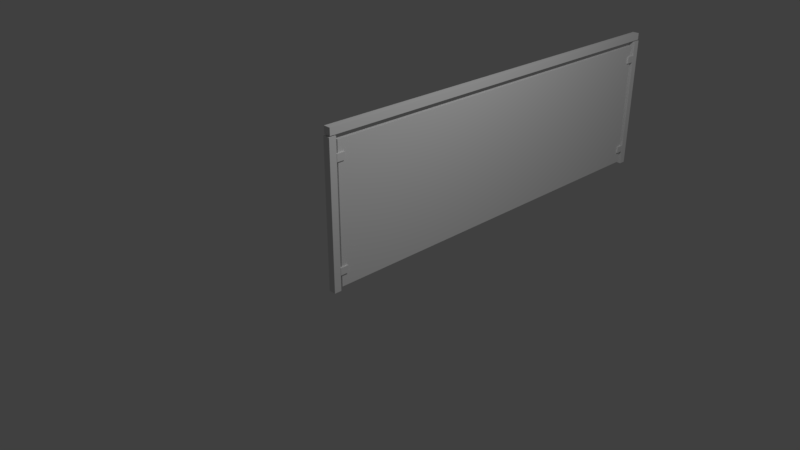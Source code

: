 # Source: hekje1.1lang.blend  (saved by Blender 2.79.0; exported with 4.5.12 LTS)
import bpy
from mathutils import Matrix  # noqa: F401  (used for matrix-valued properties, if any)

bpy.ops.wm.read_factory_settings(use_empty=True)
scene = bpy.context.scene
scene.name = 'Scene'

# ---- collections
col_collection_1 = bpy.data.collections.new('Collection 1'); scene.collection.children.link(col_collection_1)

# ---- materials (node trees are filled in below, after node groups)
mat_material_001 = bpy.data.materials.new('Material.001')
mat_material_001.alpha_threshold = 0.0
mat_material_001.use_transparent_shadow = False
mat_material_001.preview_render_type = 'CUBE'
mat_material_001.diffuse_color = (0.8007, 0.8007, 0.8007, 1.0)
mat_material_001.roughness = 0.5
mat_material_001.specular_intensity = 1.0
mat_material = bpy.data.materials.new('Material')
mat_material.alpha_threshold = 0.0
mat_material.use_transparent_shadow = False
mat_material.roughness = 0.5
mat_material.line_color = (0.0, 0.0, 0.0, 1.0)

# ---- material node trees

# ---- world
world_world = bpy.data.worlds.new('World'); scene.world = world_world
world_world.color = (0.05088, 0.05088, 0.05088)
world_world.use_sun_shadow = False
world_world.sun_shadow_jitter_overblur = 0.0
world_world.cycles.sampling_method = 'MANUAL'

# ---- cameras
cam_camera = bpy.data.cameras.new('Camera')
cam_camera.clip_end = 100.0
cam_camera.lens = 35.0
cam_camera.sensor_width = 32.0
cam_camera.sensor_height = 18.0
cam_camera.ortho_scale = 7.314
cam_camera.dof.focus_distance = 0.0
cam_camera.dof.aperture_fstop = 128.0

# ---- lights
light_lamp = bpy.data.lights.new('Lamp', 'POINT')
light_lamp.transmission_factor = 0.0
light_lamp.cutoff_distance = 30.0
light_lamp.energy = 100.0
light_lamp.shadow_buffer_clip_start = 1.001
light_lamp.shadow_soft_size = 0.1
light_lamp.shadow_maximum_resolution = 0.006
light_lamp.use_absolute_resolution = True

# ---- meshes
me_cube_017 = bpy.data.meshes.new('Cube.017')
me_cube_017.from_pydata([(-1.0, 0.8983, -1.0), (-1.0, 0.8983, -0.9289), (-1.0, 1.0, -1.0), (-1.0, 1.0, -0.9289), (-0.913, 0.8983, -1.0), (-0.913, 0.8983, -0.9289), (-0.913, 1.0, -1.0), (-0.913, 1.0, -0.9289)], [], [(0, 1, 3, 2), (2, 3, 7, 6), (6, 7, 5, 4), (4, 5, 1, 0), (2, 6, 4, 0), (7, 3, 1, 5)])
me_cube_017.materials.append(mat_material_001)
me_cube_017.use_remesh_preserve_volume = False
me_cube_017.use_remesh_preserve_attributes = False
me_cube_017.use_mirror_vertex_groups = False
me_cube_017.update()
me_cube_016 = bpy.data.meshes.new('Cube.016')
me_cube_016.from_pydata([(-1.0, 0.8983, -1.0), (-1.0, 0.8983, -0.9289), (-1.0, 1.0, -1.0), (-1.0, 1.0, -0.9289), (-0.913, 0.8983, -1.0), (-0.913, 0.8983, -0.9289), (-0.913, 1.0, -1.0), (-0.913, 1.0, -0.9289)], [], [(0, 1, 3, 2), (2, 3, 7, 6), (6, 7, 5, 4), (4, 5, 1, 0), (2, 6, 4, 0), (7, 3, 1, 5)])
me_cube_016.materials.append(mat_material_001)
me_cube_016.use_remesh_preserve_volume = False
me_cube_016.use_remesh_preserve_attributes = False
me_cube_016.use_mirror_vertex_groups = False
me_cube_016.update()
me_cube_015 = bpy.data.meshes.new('Cube.015')
me_cube_015.from_pydata([(-1.0, 0.8983, -1.0), (-1.0, 0.8983, -0.9289), (-1.0, 1.0, -1.0), (-1.0, 1.0, -0.9289), (-0.913, 0.8983, -1.0), (-0.913, 0.8983, -0.9289), (-0.913, 1.0, -1.0), (-0.913, 1.0, -0.9289)], [], [(0, 1, 3, 2), (2, 3, 7, 6), (6, 7, 5, 4), (4, 5, 1, 0), (2, 6, 4, 0), (7, 3, 1, 5)])
me_cube_015.materials.append(mat_material_001)
me_cube_015.use_remesh_preserve_volume = False
me_cube_015.use_remesh_preserve_attributes = False
me_cube_015.use_mirror_vertex_groups = False
me_cube_015.update()
me_cube_014 = bpy.data.meshes.new('Cube.014')
me_cube_014.from_pydata([(-1.0, 0.8983, -1.0), (-1.0, 0.8983, -0.9289), (-1.0, 1.0, -1.0), (-1.0, 1.0, -0.9289), (-0.913, 0.8983, -1.0), (-0.913, 0.8983, -0.9289), (-0.913, 1.0, -1.0), (-0.913, 1.0, -0.9289)], [], [(0, 1, 3, 2), (2, 3, 7, 6), (6, 7, 5, 4), (4, 5, 1, 0), (2, 6, 4, 0), (7, 3, 1, 5)])
me_cube_014.materials.append(mat_material_001)
me_cube_014.use_remesh_preserve_volume = False
me_cube_014.use_remesh_preserve_attributes = False
me_cube_014.use_mirror_vertex_groups = False
me_cube_014.update()
me_cube_013 = bpy.data.meshes.new('Cube.013')
me_cube_013.from_pydata([(-1.0, 0.8983, -3.476), (-1.0, 0.8983, 0.2254), (-1.0, 1.0, -3.476), (-1.0, 1.0, 0.2254), (-0.913, 0.8983, -3.476), (-0.913, 0.8983, 0.2254), (-0.913, 1.0, -3.476), (-0.913, 1.0, 0.2254)], [], [(0, 1, 3, 2), (2, 3, 7, 6), (6, 7, 5, 4), (4, 5, 1, 0), (2, 6, 4, 0), (7, 3, 1, 5)])
me_cube_013.materials.append(mat_material_001)
me_cube_013.use_remesh_preserve_volume = False
me_cube_013.use_remesh_preserve_attributes = False
me_cube_013.use_mirror_vertex_groups = False
me_cube_013.update()
me_cube_001 = bpy.data.meshes.new('Cube.001')
me_cube_001.from_pydata([(-1.0, 0.8983, -1.0), (-1.0, 0.8983, 0.2193), (-1.0, 1.0, -1.0), (-1.0, 1.0, 0.2193), (-0.913, 0.8983, -1.0), (-0.913, 0.8983, 0.2193), (-0.913, 1.0, -1.0), (-0.913, 1.0, 0.2193)], [], [(0, 1, 3, 2), (2, 3, 7, 6), (6, 7, 5, 4), (4, 5, 1, 0), (2, 6, 4, 0), (7, 3, 1, 5)])
me_cube_001.materials.append(mat_material_001)
me_cube_001.use_remesh_preserve_volume = False
me_cube_001.use_remesh_preserve_attributes = False
me_cube_001.use_mirror_vertex_groups = False
me_cube_001.update()
me_cube_011 = bpy.data.meshes.new('Cube.011')
me_cube_011.from_pydata([(-1.0, 0.8983, -1.0), (-1.0, 0.8983, 0.2193), (-1.0, 1.0, -1.0), (-1.0, 1.0, 0.2193), (-0.913, 0.8983, -1.0), (-0.913, 0.8983, 0.2193), (-0.913, 1.0, -1.0), (-0.913, 1.0, 0.2193)], [], [(0, 1, 3, 2), (2, 3, 7, 6), (6, 7, 5, 4), (4, 5, 1, 0), (2, 6, 4, 0), (7, 3, 1, 5)])
me_cube_011.materials.append(mat_material_001)
me_cube_011.use_remesh_preserve_volume = False
me_cube_011.use_remesh_preserve_attributes = False
me_cube_011.use_mirror_vertex_groups = False
me_cube_011.update()
me_cube = bpy.data.meshes.new('Cube')
me_cube.from_pydata([(-0.9169, 4.814, -1.007), (-0.9169, -1.0, -1.0), (-0.9669, -1.0, -1.0), (-0.9669, 4.814, -1.007), (-0.9169, 4.814, 1.017), (-0.9169, -1.0, 1.024), (-0.9669, -1.0, 1.024), (-0.9669, 4.814, 1.017)], [], [(0, 1, 2, 3), (4, 7, 6, 5), (0, 4, 5, 1), (1, 5, 6, 2), (2, 6, 7, 3), (4, 0, 3, 7)])
me_cube.materials.append(mat_material)
me_cube.use_remesh_preserve_volume = False
me_cube.use_remesh_preserve_attributes = False
me_cube.use_mirror_vertex_groups = False
me_cube.update()

# ---- objects
ob_cube_006 = bpy.data.objects.new('Cube.006', me_cube_017)
ob_cube_004 = bpy.data.objects.new('Cube.004', me_cube_016)
ob_cube_003 = bpy.data.objects.new('Cube.003', me_cube_015)
ob_cube_002 = bpy.data.objects.new('Cube.002', me_cube_014)
ob_cube_001 = bpy.data.objects.new('Cube.001', me_cube_013)
ob_cube_000 = bpy.data.objects.new('Cube.000', me_cube_001)
ob_cube_005 = bpy.data.objects.new('Cube.005', me_cube_011)
ob_glass = bpy.data.objects.new('Glass', me_cube)
ob_lamp = bpy.data.objects.new('Lamp', light_lamp)
ob_camera = bpy.data.objects.new('Camera', cam_camera)

# ---- transforms, parenting, visibility, modifiers, constraints
ob_cube_006.location = (0.0, -1.201, 1.311)
ob_cube_006.rotation_euler = (-1.571, 3.258e-07, 3.142)
ob_cube_006.scale = (0.575, 0.4918, 0.8201)
ob_cube_006.lineart.crease_threshold = 0.0
ob_cube_004.location = (0.0, -1.201, 0.5764)
ob_cube_004.rotation_euler = (-1.571, 3.258e-07, 3.142)
ob_cube_004.scale = (0.575, 0.4918, 0.8201)
ob_cube_004.lineart.crease_threshold = 0.0
ob_cube_003.location = (0.0, 1.684, 0.5764)
ob_cube_003.rotation_euler = (-1.571, 3.258e-07, 3.142)
ob_cube_003.scale = (0.575, 0.4918, 0.8201)
ob_cube_003.lineart.crease_threshold = 0.0
ob_cube_002.location = (0.0, 1.686, 1.311)
ob_cube_002.rotation_euler = (-1.571, 3.258e-07, 3.142)
ob_cube_002.scale = (0.575, 0.4918, 0.8201)
ob_cube_002.lineart.crease_threshold = 0.0
ob_cube_001.location = (0.0, -0.3, 1.48)
ob_cube_001.rotation_euler = (-1.571, 3.258e-07, 3.142)
ob_cube_001.scale = (0.575, 0.4918, 0.8201)
ob_cube_001.lineart.crease_threshold = 0.0
ob_cube_000.location = (0.0, 3.0, 0.8)
ob_cube_000.rotation_euler = (0.0, -0.0, 3.142)
ob_cube_000.scale = (0.575, 0.4918, 0.8201)
ob_cube_000.lineart.crease_threshold = 0.0
ob_cube_005.location = (0.0, 0.0, 0.8)
ob_cube_005.rotation_euler = (0.0, -0.0, 3.142)
ob_cube_005.scale = (0.575, 0.4918, 0.8201)
ob_cube_005.lineart.crease_threshold = 0.0
ob_glass.location = (1.023, 0.07712, 0.4691)
ob_glass.rotation_euler = (0.001745, 0.0, 0.0)
ob_glass.scale = (0.5, 0.5, 0.4708)
ob_glass.lock_rotations_4d = False
ob_glass.empty_display_type = 'ARROWS'
ob_glass.lineart.crease_threshold = 0.0
ob_lamp.location = (2.444, 0.4361, 2.982)
ob_lamp.rotation_euler = (0.6503, 0.05522, 1.866)
ob_lamp.scale = (0.5, 0.5, 0.5)
ob_lamp.lock_rotations_4d = False
ob_lamp.empty_display_type = 'ARROWS'
ob_lamp.color = (0.0, 0.0, 0.0, 0.0)
ob_lamp.lineart.crease_threshold = 0.0
ob_camera.location = (4.147, -3.32, 2.702)
ob_camera.rotation_euler = (1.109, 0.0, 0.8149)
ob_camera.scale = (0.5, 0.5, 0.5)
ob_camera.lock_rotations_4d = False
ob_camera.empty_display_type = 'ARROWS'
ob_camera.color = (0.0, 0.0, 0.0, 0.0)
ob_camera.display_type = 'WIRE'
ob_camera.lineart.crease_threshold = 0.0

# ---- collection membership
col_collection_1.objects.link(ob_cube_006)
col_collection_1.objects.link(ob_cube_004)
col_collection_1.objects.link(ob_cube_003)
col_collection_1.objects.link(ob_cube_002)
col_collection_1.objects.link(ob_cube_001)
col_collection_1.objects.link(ob_cube_000)
col_collection_1.objects.link(ob_cube_005)
col_collection_1.objects.link(ob_glass)
col_collection_1.objects.link(ob_lamp)
col_collection_1.objects.link(ob_camera)

# ---- scene / render settings (as saved in the file)
scene.camera = ob_camera
scene.frame_start = 1; scene.frame_end = 250; scene.frame_set(6)
scene.render.engine = 'BLENDER_EEVEE_NEXT'
scene.render.resolution_percentage = 50
scene.render.dither_intensity = 0.0
scene.cycles.use_denoising = False
scene.cycles.samples = 128
scene.cycles.sampling_pattern = 'TABULATED_SOBOL'
scene.cycles.use_adaptive_sampling = False
scene.cycles.use_light_tree = False
scene.cycles.blur_glossy = 0.0
scene.cycles.sample_clamp_indirect = 0.0
scene.view_settings.view_transform = 'Standard'
bpy.context.view_layer.update()
